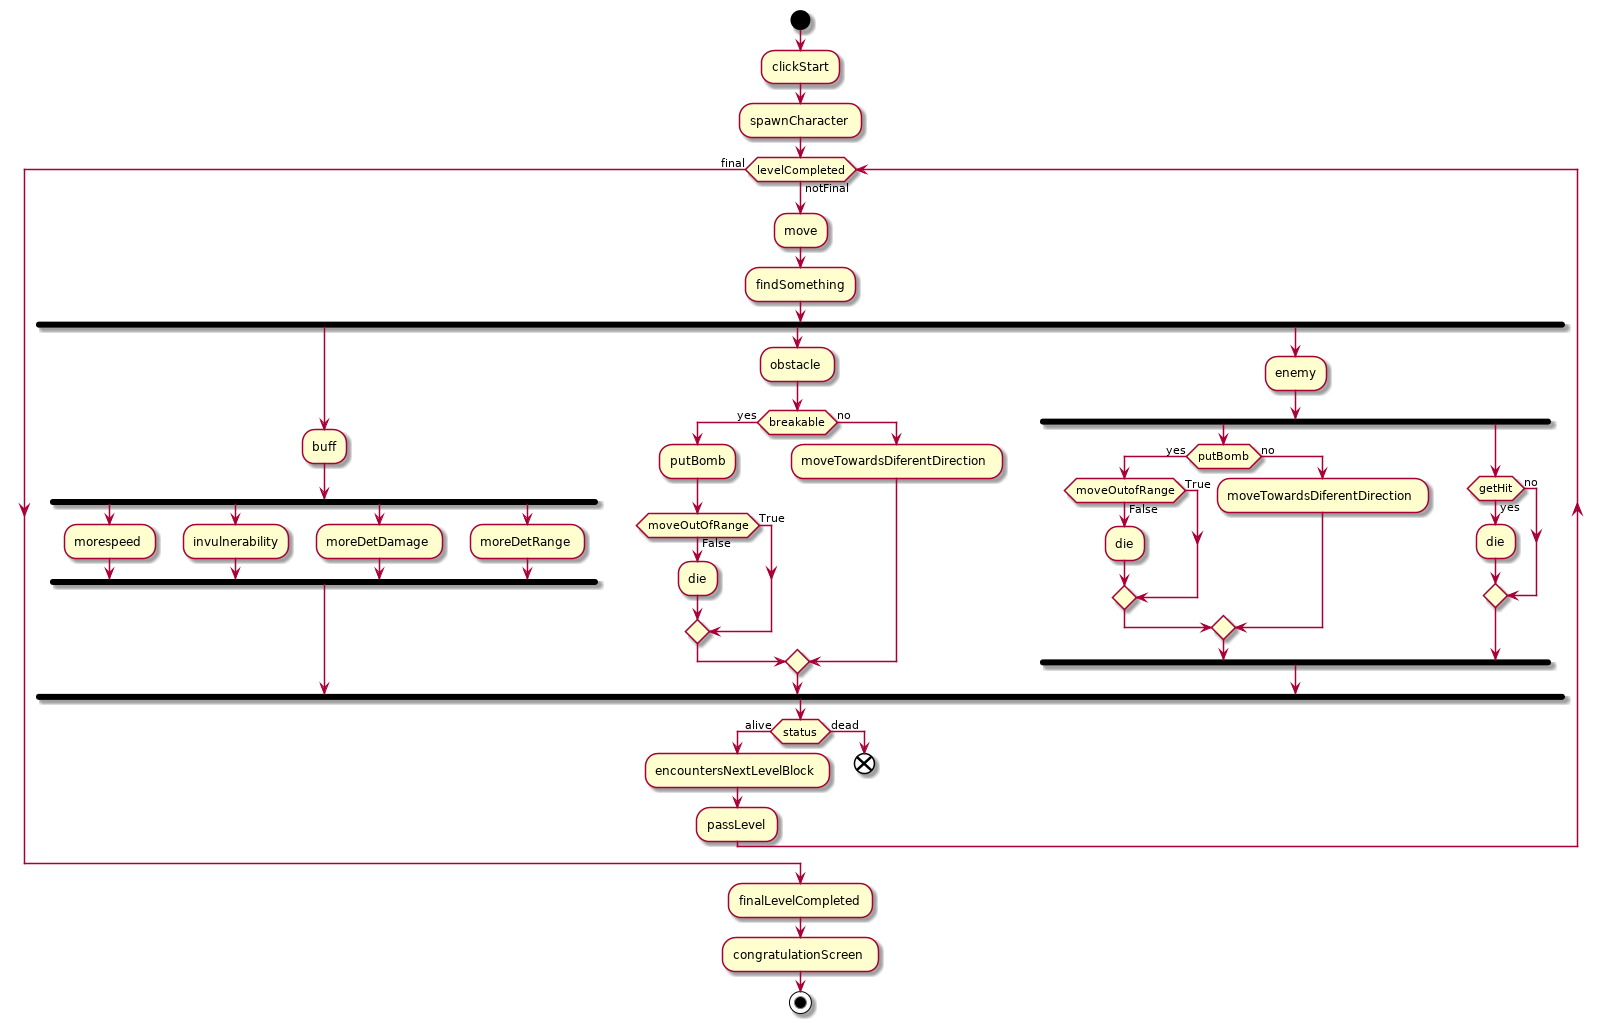

The diagram above was rendered by PlantUML. Its source (embedded in the PNG):
@startuml
start
	:clickStart;
	:spawnCharacter;
	while (levelCompleted) is (notFinal) 
	:move;
	:findSomething;
	fork
		:buff;
		fork
			:morespeed;
		fork again
			:invulnerability;
		fork again
			:moreDetDamage;
		fork again
			:moreDetRange;
		end fork		
	fork again
		:obstacle;
		if (breakable) then (yes)
			:putBomb;
			if (moveOutOfRange) then (True)
			else (False)
				:die;
			endif
		else (no)
		:moveTowardsDiferentDirection;
	endif
	fork again
		:enemy;
		fork 
			if (putBomb) then (yes)
			if (moveOutofRange) then (True)
				
			else (False)
				:die;
			endif
			else (no)
				:moveTowardsDiferentDirection;
			endif
		fork again
			if (getHit) then (yes)
				:die;
			else (no)
			
			endif		
		end fork
end fork
  if (status) then (alive)  
  :encountersNextLevelBlock;
  :passLevel;
else (dead)
  end
endif
	endwhile (final)
  :finalLevelCompleted;
  :congratulationScreen;
  stop
@enduml